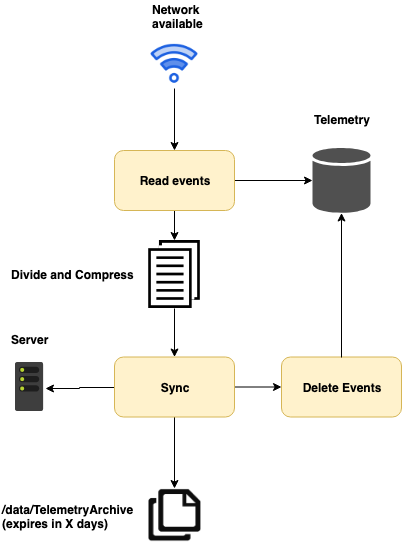

The diagram above was exported from draw.io. Its source (the exported page's mxGraphModel, read from the mxfile embedded in the PNG):
<mxGraphModel dx="758" dy="401" grid="1" gridSize="10" guides="1" tooltips="1" connect="1" arrows="1" fold="1" page="1" pageScale="1" pageWidth="1100" pageHeight="850" background="#ffffff" math="0" shadow="0">
  <root>
    <mxCell id="_2oOSyw7_4OrhX7rByIz-0" />
    <mxCell id="_2oOSyw7_4OrhX7rByIz-1" parent="_2oOSyw7_4OrhX7rByIz-0" />
    <mxCell id="wbOUqdLOPoaJmz_6rw_x-0" value="" style="shadow=0;dashed=0;html=1;strokeColor=none;fillColor=#505050;labelPosition=center;verticalLabelPosition=bottom;verticalAlign=top;outlineConnect=0;align=center;shape=mxgraph.office.databases.database;" parent="_2oOSyw7_4OrhX7rByIz-1" vertex="1">
      <mxGeometry x="323" y="307.5" width="58" height="65" as="geometry" />
    </mxCell>
    <mxCell id="wbOUqdLOPoaJmz_6rw_x-1" value="&lt;span&gt;&lt;b&gt;Telemetry&lt;/b&gt;&lt;/span&gt;&lt;br&gt;" style="text;html=1;resizable=0;points=[];autosize=1;align=left;verticalAlign=top;spacingTop=-4;" parent="_2oOSyw7_4OrhX7rByIz-1" vertex="1">
      <mxGeometry x="323" y="270" width="70" height="20" as="geometry" />
    </mxCell>
    <mxCell id="kB0B9yrBXCzzMKnDPIld-2" value="" style="edgeStyle=orthogonalEdgeStyle;rounded=0;orthogonalLoop=1;jettySize=auto;html=1;" edge="1" parent="_2oOSyw7_4OrhX7rByIz-1" source="5htYbY5FeccopAwAq3-X-0" target="SQvrenbS6LxiTgiFXPF6-0">
      <mxGeometry relative="1" as="geometry" />
    </mxCell>
    <mxCell id="5htYbY5FeccopAwAq3-X-0" value="" style="shape=image;html=1;verticalAlign=top;verticalLabelPosition=bottom;labelBackgroundColor=#ffffff;imageAspect=0;aspect=fixed;image=https://cdn1.iconfinder.com/data/icons/streaming-services-2/256/WiFi-128.png" vertex="1" parent="_2oOSyw7_4OrhX7rByIz-1">
      <mxGeometry x="161" y="200" width="48" height="48" as="geometry" />
    </mxCell>
    <mxCell id="5htYbY5FeccopAwAq3-X-1" value="&lt;span&gt;&lt;b&gt;Network &lt;br&gt;available&lt;br&gt;&lt;/b&gt;&lt;br&gt;&lt;/span&gt;" style="text;html=1;resizable=0;points=[];autosize=1;align=left;verticalAlign=top;spacingTop=-4;" vertex="1" parent="_2oOSyw7_4OrhX7rByIz-1">
      <mxGeometry x="161" y="160" width="70" height="40" as="geometry" />
    </mxCell>
    <mxCell id="x96YZcGEgty9iQmUMP_K-0" value="" style="edgeStyle=orthogonalEdgeStyle;rounded=0;orthogonalLoop=1;jettySize=auto;html=1;" edge="1" parent="_2oOSyw7_4OrhX7rByIz-1" source="SQvrenbS6LxiTgiFXPF6-0" target="wbOUqdLOPoaJmz_6rw_x-0">
      <mxGeometry relative="1" as="geometry" />
    </mxCell>
    <mxCell id="-f9rrntr8KMOtkJXRups-1" value="" style="edgeStyle=orthogonalEdgeStyle;rounded=0;orthogonalLoop=1;jettySize=auto;html=1;" edge="1" parent="_2oOSyw7_4OrhX7rByIz-1" source="SQvrenbS6LxiTgiFXPF6-0" target="-f9rrntr8KMOtkJXRups-0">
      <mxGeometry relative="1" as="geometry" />
    </mxCell>
    <mxCell id="SQvrenbS6LxiTgiFXPF6-0" value="&lt;span&gt;&lt;b&gt;Read events&lt;/b&gt;&lt;/span&gt;" style="rounded=1;whiteSpace=wrap;html=1;fillColor=#fff2cc;strokeColor=#d6b656;" vertex="1" parent="_2oOSyw7_4OrhX7rByIz-1">
      <mxGeometry x="125" y="310" width="120" height="60" as="geometry" />
    </mxCell>
    <mxCell id="1mfAjIY2BrWuh73lRD1r-2" value="" style="edgeStyle=orthogonalEdgeStyle;rounded=0;orthogonalLoop=1;jettySize=auto;html=1;" edge="1" parent="_2oOSyw7_4OrhX7rByIz-1" source="vzkaR46CCYI0T5K0sVWf-0" target="1mfAjIY2BrWuh73lRD1r-1">
      <mxGeometry relative="1" as="geometry" />
    </mxCell>
    <mxCell id="kB0B9yrBXCzzMKnDPIld-1" value="" style="edgeStyle=orthogonalEdgeStyle;rounded=0;orthogonalLoop=1;jettySize=auto;html=1;" edge="1" parent="_2oOSyw7_4OrhX7rByIz-1" source="vzkaR46CCYI0T5K0sVWf-0" target="kB0B9yrBXCzzMKnDPIld-0">
      <mxGeometry relative="1" as="geometry" />
    </mxCell>
    <mxCell id="4JVrDURGvKnuMk63AA_h-3" value="" style="edgeStyle=orthogonalEdgeStyle;rounded=0;orthogonalLoop=1;jettySize=auto;html=1;entryX=1.034;entryY=0.52;entryDx=0;entryDy=0;entryPerimeter=0;" edge="1" parent="_2oOSyw7_4OrhX7rByIz-1" source="vzkaR46CCYI0T5K0sVWf-0" target="HiLDLNOw-4Tqw73rhpZL-0">
      <mxGeometry relative="1" as="geometry" />
    </mxCell>
    <mxCell id="vzkaR46CCYI0T5K0sVWf-0" value="&lt;span&gt;&lt;b&gt;Sync&lt;/b&gt;&lt;/span&gt;" style="rounded=1;whiteSpace=wrap;html=1;fillColor=#fff2cc;strokeColor=#d6b656;" vertex="1" parent="_2oOSyw7_4OrhX7rByIz-1">
      <mxGeometry x="125" y="516.5" width="120" height="60" as="geometry" />
    </mxCell>
    <mxCell id="kB0B9yrBXCzzMKnDPIld-0" value="&lt;span&gt;&lt;b&gt;Delete Events&lt;/b&gt;&lt;/span&gt;" style="rounded=1;whiteSpace=wrap;html=1;fillColor=#fff2cc;strokeColor=#d6b656;" vertex="1" parent="_2oOSyw7_4OrhX7rByIz-1">
      <mxGeometry x="292" y="516.5" width="120" height="60" as="geometry" />
    </mxCell>
    <mxCell id="HiLDLNOw-4Tqw73rhpZL-0" value="" style="aspect=fixed;html=1;perimeter=none;align=center;shadow=0;dashed=0;image;fontSize=12;image=img/lib/mscae/Server.svg;" vertex="1" parent="_2oOSyw7_4OrhX7rByIz-1">
      <mxGeometry x="25.5" y="521.5" width="29.5" height="50" as="geometry" />
    </mxCell>
    <mxCell id="HiLDLNOw-4Tqw73rhpZL-1" value="&lt;b&gt;Server&lt;/b&gt;" style="text;html=1;resizable=0;points=[];autosize=1;align=left;verticalAlign=top;spacingTop=-4;" vertex="1" parent="_2oOSyw7_4OrhX7rByIz-1">
      <mxGeometry x="19.5" y="490" width="50" height="20" as="geometry" />
    </mxCell>
    <mxCell id="1mfAjIY2BrWuh73lRD1r-0" value="&lt;b&gt;/data/TelemetryArchive&lt;br&gt;(&lt;span&gt;expires in X days&lt;/span&gt;)&lt;/b&gt;&lt;br&gt;" style="text;html=1;resizable=0;points=[];autosize=1;align=left;verticalAlign=top;spacingTop=-4;" vertex="1" parent="_2oOSyw7_4OrhX7rByIz-1">
      <mxGeometry x="11" y="660" width="150" height="30" as="geometry" />
    </mxCell>
    <mxCell id="1mfAjIY2BrWuh73lRD1r-1" value="" style="shape=image;html=1;verticalAlign=top;verticalLabelPosition=bottom;labelBackgroundColor=#ffffff;imageAspect=0;aspect=fixed;image=https://cdn1.iconfinder.com/data/icons/iconnice-vector-icon/30/Vector-icons_47-128.png" vertex="1" parent="_2oOSyw7_4OrhX7rByIz-1">
      <mxGeometry x="158" y="648" width="54" height="54" as="geometry" />
    </mxCell>
    <mxCell id="f9OlQJaakyd-G_R769XB-1" value="" style="edgeStyle=orthogonalEdgeStyle;rounded=0;orthogonalLoop=1;jettySize=auto;html=1;exitX=0.5;exitY=0;exitDx=0;exitDy=0;" edge="1" parent="_2oOSyw7_4OrhX7rByIz-1" source="kB0B9yrBXCzzMKnDPIld-0" target="wbOUqdLOPoaJmz_6rw_x-0">
      <mxGeometry relative="1" as="geometry">
        <mxPoint x="352" y="450" as="sourcePoint" />
      </mxGeometry>
    </mxCell>
    <mxCell id="-f9rrntr8KMOtkJXRups-2" value="" style="edgeStyle=orthogonalEdgeStyle;rounded=0;orthogonalLoop=1;jettySize=auto;html=1;" edge="1" parent="_2oOSyw7_4OrhX7rByIz-1" source="-f9rrntr8KMOtkJXRups-0" target="vzkaR46CCYI0T5K0sVWf-0">
      <mxGeometry relative="1" as="geometry" />
    </mxCell>
    <mxCell id="-f9rrntr8KMOtkJXRups-0" value="" style="shape=image;html=1;verticalAlign=top;verticalLabelPosition=bottom;labelBackgroundColor=#ffffff;imageAspect=0;aspect=fixed;image=https://cdn2.iconfinder.com/data/icons/ios-tab-bar/25/Documents-128.png" vertex="1" parent="_2oOSyw7_4OrhX7rByIz-1">
      <mxGeometry x="151" y="400" width="68" height="68" as="geometry" />
    </mxCell>
    <mxCell id="-f9rrntr8KMOtkJXRups-3" value="&lt;b&gt;Divide and Compress&lt;/b&gt;" style="text;html=1;resizable=0;points=[];autosize=1;align=left;verticalAlign=top;spacingTop=-4;" vertex="1" parent="_2oOSyw7_4OrhX7rByIz-1">
      <mxGeometry x="19.5" y="425" width="140" height="20" as="geometry" />
    </mxCell>
  </root>
</mxGraphModel>